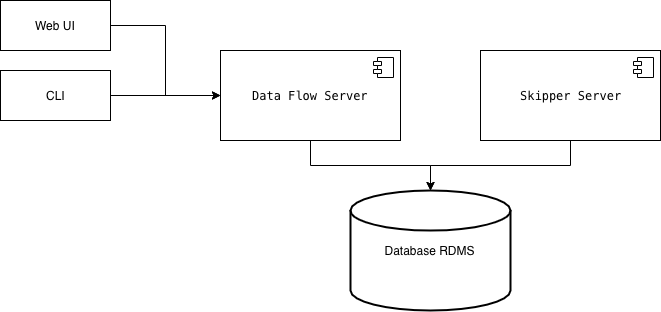

The diagram above was exported from draw.io. Its source (the exported page's mxGraphModel, read from the mxfile embedded in the PNG):
<mxGraphModel dx="1172" dy="647" grid="1" gridSize="10" guides="1" tooltips="1" connect="1" arrows="1" fold="1" page="1" pageScale="1" pageWidth="827" pageHeight="1169" math="0" shadow="0">
  <root>
    <mxCell id="0" />
    <mxCell id="1" parent="0" />
    <mxCell id="Ay8PEfa37y7LCPVbC0QG-8" style="edgeStyle=orthogonalEdgeStyle;rounded=0;orthogonalLoop=1;jettySize=auto;html=1;entryX=0.5;entryY=0;entryDx=0;entryDy=0;entryPerimeter=0;" edge="1" parent="1" source="Ay8PEfa37y7LCPVbC0QG-1" target="Ay8PEfa37y7LCPVbC0QG-6">
      <mxGeometry relative="1" as="geometry" />
    </mxCell>
    <mxCell id="Ay8PEfa37y7LCPVbC0QG-1" value="&lt;div style=&quot;background-color: rgb(255 , 255 , 255) ; font-family: &amp;#34;menlo&amp;#34; , &amp;#34;monaco&amp;#34; , &amp;#34;courier new&amp;#34; , monospace ; line-height: 18px ; white-space: pre&quot;&gt;Data Flow Server&lt;/div&gt;" style="html=1;" vertex="1" parent="1">
      <mxGeometry x="260" y="180" width="180" height="90" as="geometry" />
    </mxCell>
    <mxCell id="Ay8PEfa37y7LCPVbC0QG-2" value="" style="shape=component;jettyWidth=8;jettyHeight=4;" vertex="1" parent="Ay8PEfa37y7LCPVbC0QG-1">
      <mxGeometry x="1" width="20" height="20" relative="1" as="geometry">
        <mxPoint x="-27" y="7" as="offset" />
      </mxGeometry>
    </mxCell>
    <mxCell id="Ay8PEfa37y7LCPVbC0QG-9" style="edgeStyle=orthogonalEdgeStyle;rounded=0;orthogonalLoop=1;jettySize=auto;html=1;entryX=0.5;entryY=0;entryDx=0;entryDy=0;entryPerimeter=0;" edge="1" parent="1" source="Ay8PEfa37y7LCPVbC0QG-3" target="Ay8PEfa37y7LCPVbC0QG-6">
      <mxGeometry relative="1" as="geometry" />
    </mxCell>
    <mxCell id="Ay8PEfa37y7LCPVbC0QG-3" value="&lt;div style=&quot;background-color: rgb(255 , 255 , 255) ; font-family: &amp;#34;menlo&amp;#34; , &amp;#34;monaco&amp;#34; , &amp;#34;courier new&amp;#34; , monospace ; line-height: 18px ; white-space: pre&quot;&gt;&lt;div style=&quot;font-family: &amp;#34;menlo&amp;#34; , &amp;#34;monaco&amp;#34; , &amp;#34;courier new&amp;#34; , monospace ; line-height: 18px&quot;&gt;Skipper Server&lt;/div&gt;&lt;/div&gt;" style="html=1;" vertex="1" parent="1">
      <mxGeometry x="520" y="180" width="180" height="90" as="geometry" />
    </mxCell>
    <mxCell id="Ay8PEfa37y7LCPVbC0QG-4" value="" style="shape=component;jettyWidth=8;jettyHeight=4;" vertex="1" parent="Ay8PEfa37y7LCPVbC0QG-3">
      <mxGeometry x="1" width="20" height="20" relative="1" as="geometry">
        <mxPoint x="-27" y="7" as="offset" />
      </mxGeometry>
    </mxCell>
    <mxCell id="Ay8PEfa37y7LCPVbC0QG-6" value="Database RDMS" style="strokeWidth=2;html=1;shape=mxgraph.flowchart.database;whiteSpace=wrap;" vertex="1" parent="1">
      <mxGeometry x="390" y="320" width="160" height="120" as="geometry" />
    </mxCell>
    <mxCell id="Ay8PEfa37y7LCPVbC0QG-17" value="" style="edgeStyle=orthogonalEdgeStyle;rounded=0;orthogonalLoop=1;jettySize=auto;html=1;entryX=0;entryY=0.5;entryDx=0;entryDy=0;" edge="1" parent="1" source="Ay8PEfa37y7LCPVbC0QG-10" target="Ay8PEfa37y7LCPVbC0QG-1">
      <mxGeometry relative="1" as="geometry">
        <mxPoint x="230" y="155" as="targetPoint" />
      </mxGeometry>
    </mxCell>
    <mxCell id="Ay8PEfa37y7LCPVbC0QG-10" value="Web UI" style="html=1;" vertex="1" parent="1">
      <mxGeometry x="40" y="130" width="110" height="50" as="geometry" />
    </mxCell>
    <mxCell id="Ay8PEfa37y7LCPVbC0QG-14" style="edgeStyle=orthogonalEdgeStyle;rounded=0;orthogonalLoop=1;jettySize=auto;html=1;" edge="1" parent="1" source="Ay8PEfa37y7LCPVbC0QG-11" target="Ay8PEfa37y7LCPVbC0QG-1">
      <mxGeometry relative="1" as="geometry" />
    </mxCell>
    <mxCell id="Ay8PEfa37y7LCPVbC0QG-11" value="CLI" style="html=1;" vertex="1" parent="1">
      <mxGeometry x="40" y="200" width="110" height="50" as="geometry" />
    </mxCell>
  </root>
</mxGraphModel>